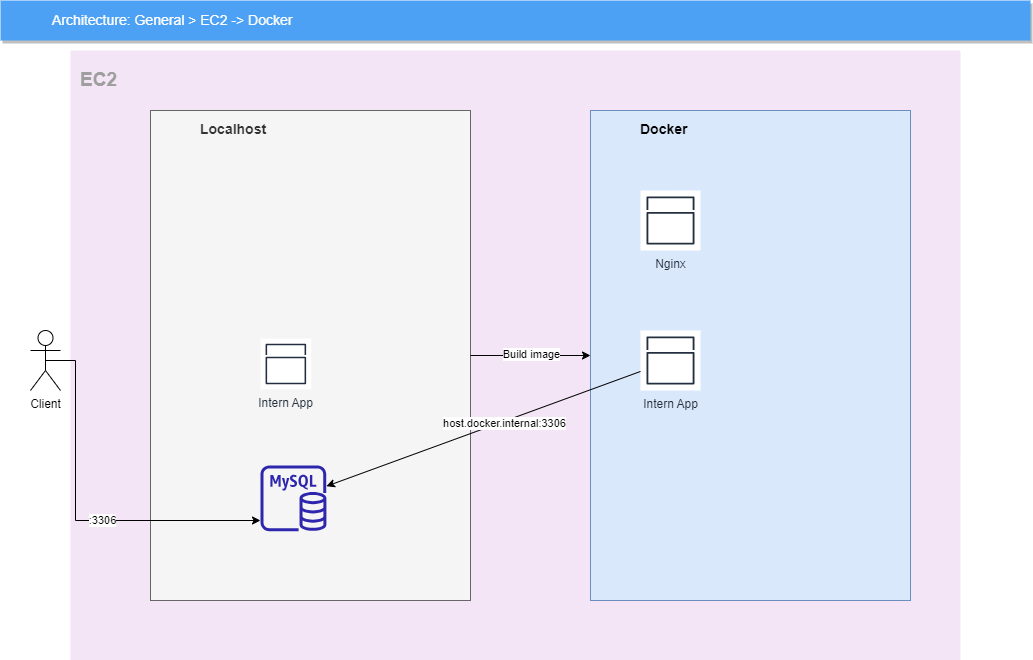

The diagram above was exported from draw.io. Its source (the exported page's mxGraphModel, read from the mxfile embedded in the PNG):
<mxGraphModel dx="1385" dy="766" grid="1" gridSize="10" guides="1" tooltips="1" connect="1" arrows="1" fold="1" page="1" pageScale="1" pageWidth="1169" pageHeight="827" background="#ffffff" math="0" shadow="0">
  <root>
    <mxCell id="0" />
    <mxCell id="1" parent="0" />
    <mxCell id="K_80xvDwxLhVAiUkmals-53" value="&lt;p style=&quot;line-height: 0%; font-size: 19px;&quot;&gt;&lt;b&gt;EC2&lt;/b&gt;&lt;/p&gt;" style="sketch=0;points=[[0,0,0],[0.25,0,0],[0.5,0,0],[0.75,0,0],[1,0,0],[1,0.25,0],[1,0.5,0],[1,0.75,0],[1,1,0],[0.75,1,0],[0.5,1,0],[0.25,1,0],[0,1,0],[0,0.75,0],[0,0.5,0],[0,0.25,0]];rounded=1;absoluteArcSize=1;arcSize=2;html=1;strokeColor=none;gradientColor=none;shadow=0;dashed=0;fontSize=12;fontColor=#9E9E9E;align=left;verticalAlign=top;spacing=10;spacingTop=-4;whiteSpace=wrap;fillColor=#F3E5F5;" vertex="1" parent="1">
      <mxGeometry x="190" y="90" width="890" height="610" as="geometry" />
    </mxCell>
    <mxCell id="14" value="&lt;b&gt;Localhost&lt;br&gt;&lt;/b&gt;" style="fillColor=#f5f5f5;strokeColor=#666666;shadow=0;fontSize=14;align=left;spacing=10;fontColor=#333333;9E9E9E;verticalAlign=top;spacingTop=-4;fontStyle=0;spacingLeft=40;html=1;" parent="1" vertex="1">
      <mxGeometry x="270" y="150" width="320" height="490" as="geometry" />
    </mxCell>
    <mxCell id="K_80xvDwxLhVAiUkmals-29" value="" style="sketch=0;outlineConnect=0;fontColor=#232F3E;gradientColor=none;fillColor=#2E27AD;strokeColor=none;dashed=0;verticalLabelPosition=bottom;verticalAlign=top;align=center;html=1;fontSize=12;fontStyle=0;aspect=fixed;pointerEvents=1;shape=mxgraph.aws4.rds_mysql_instance;" vertex="1" parent="14">
      <mxGeometry x="110" y="354.82758620689657" width="65.89655172413794" height="65.89655172413794" as="geometry" />
    </mxCell>
    <mxCell id="K_80xvDwxLhVAiUkmals-33" value="Intern App" style="sketch=0;outlineConnect=0;fontColor=#232F3E;gradientColor=none;strokeColor=#232F3E;fillColor=#ffffff;dashed=0;verticalLabelPosition=bottom;verticalAlign=top;align=center;html=1;fontSize=12;fontStyle=0;aspect=fixed;shape=mxgraph.aws4.resourceIcon;resIcon=mxgraph.aws4.apps;" vertex="1" parent="14">
      <mxGeometry x="110" y="228.1034482758621" width="50.6896551724138" height="50.6896551724138" as="geometry" />
    </mxCell>
    <mxCell id="2" value="Architecture: General &amp;gt; EC2 -&amp;gt; Docker" style="fillColor=#4DA1F5;strokeColor=none;shadow=1;gradientColor=none;fontSize=14;align=left;spacingLeft=50;fontColor=#ffffff;html=1;" parent="1" vertex="1">
      <mxGeometry x="120" y="40" width="1030" height="40" as="geometry" />
    </mxCell>
    <mxCell id="K_80xvDwxLhVAiUkmals-30" value="&lt;b&gt;Docker&lt;br&gt;&lt;/b&gt;" style="fillColor=#dae8fc;strokeColor=#6c8ebf;shadow=0;fontSize=14;align=left;spacing=10;9E9E9E;verticalAlign=top;spacingTop=-4;fontStyle=0;spacingLeft=40;html=1;" vertex="1" parent="1">
      <mxGeometry x="710" y="150" width="320" height="490" as="geometry" />
    </mxCell>
    <mxCell id="K_80xvDwxLhVAiUkmals-43" style="edgeStyle=orthogonalEdgeStyle;rounded=0;orthogonalLoop=1;jettySize=auto;html=1;exitX=0.5;exitY=0.5;exitDx=0;exitDy=0;exitPerimeter=0;" edge="1" parent="1" source="K_80xvDwxLhVAiUkmals-25" target="K_80xvDwxLhVAiUkmals-29">
      <mxGeometry relative="1" as="geometry">
        <Array as="points">
          <mxPoint x="195" y="560" />
        </Array>
      </mxGeometry>
    </mxCell>
    <mxCell id="K_80xvDwxLhVAiUkmals-44" value=":3306" style="edgeLabel;html=1;align=center;verticalAlign=middle;resizable=0;points=[];" vertex="1" connectable="0" parent="K_80xvDwxLhVAiUkmals-43">
      <mxGeometry x="0.1572" y="1" relative="1" as="geometry">
        <mxPoint as="offset" />
      </mxGeometry>
    </mxCell>
    <mxCell id="K_80xvDwxLhVAiUkmals-25" value="Client" style="shape=umlActor;verticalLabelPosition=bottom;verticalAlign=top;html=1;outlineConnect=0;" vertex="1" parent="1">
      <mxGeometry x="150" y="370" width="30" height="60" as="geometry" />
    </mxCell>
    <mxCell id="K_80xvDwxLhVAiUkmals-38" value="Intern App" style="sketch=0;outlineConnect=0;fontColor=#232F3E;gradientColor=none;strokeColor=#232F3E;fillColor=#ffffff;dashed=0;verticalLabelPosition=bottom;verticalAlign=top;align=center;html=1;fontSize=12;fontStyle=0;aspect=fixed;shape=mxgraph.aws4.resourceIcon;resIcon=mxgraph.aws4.apps;" vertex="1" parent="1">
      <mxGeometry x="760" y="370" width="60" height="60" as="geometry" />
    </mxCell>
    <mxCell id="K_80xvDwxLhVAiUkmals-40" value="" style="endArrow=classic;html=1;rounded=0;entryX=0;entryY=0.5;entryDx=0;entryDy=0;" edge="1" parent="1" source="14" target="K_80xvDwxLhVAiUkmals-30">
      <mxGeometry width="50" height="50" relative="1" as="geometry">
        <mxPoint x="470" y="450" as="sourcePoint" />
        <mxPoint x="520" y="400" as="targetPoint" />
      </mxGeometry>
    </mxCell>
    <mxCell id="K_80xvDwxLhVAiUkmals-41" value="Build image" style="edgeLabel;html=1;align=center;verticalAlign=middle;resizable=0;points=[];" vertex="1" connectable="0" parent="K_80xvDwxLhVAiUkmals-40">
      <mxGeometry x="0.0058" y="2" relative="1" as="geometry">
        <mxPoint as="offset" />
      </mxGeometry>
    </mxCell>
    <mxCell id="K_80xvDwxLhVAiUkmals-46" value="" style="endArrow=classic;html=1;rounded=0;" edge="1" parent="1" source="K_80xvDwxLhVAiUkmals-38" target="K_80xvDwxLhVAiUkmals-29">
      <mxGeometry width="50" height="50" relative="1" as="geometry">
        <mxPoint x="640" y="540" as="sourcePoint" />
        <mxPoint x="690" y="490" as="targetPoint" />
      </mxGeometry>
    </mxCell>
    <mxCell id="K_80xvDwxLhVAiUkmals-47" value="host.docker.internal:3306" style="edgeLabel;html=1;align=center;verticalAlign=middle;resizable=0;points=[];" vertex="1" connectable="0" parent="K_80xvDwxLhVAiUkmals-46">
      <mxGeometry x="-0.1276" y="1" relative="1" as="geometry">
        <mxPoint as="offset" />
      </mxGeometry>
    </mxCell>
    <mxCell id="K_80xvDwxLhVAiUkmals-48" value="Nginx" style="sketch=0;outlineConnect=0;fontColor=#232F3E;gradientColor=none;strokeColor=#232F3E;fillColor=#ffffff;dashed=0;verticalLabelPosition=bottom;verticalAlign=top;align=center;html=1;fontSize=12;fontStyle=0;aspect=fixed;shape=mxgraph.aws4.resourceIcon;resIcon=mxgraph.aws4.apps;" vertex="1" parent="1">
      <mxGeometry x="760" y="230" width="60" height="60" as="geometry" />
    </mxCell>
  </root>
</mxGraphModel>